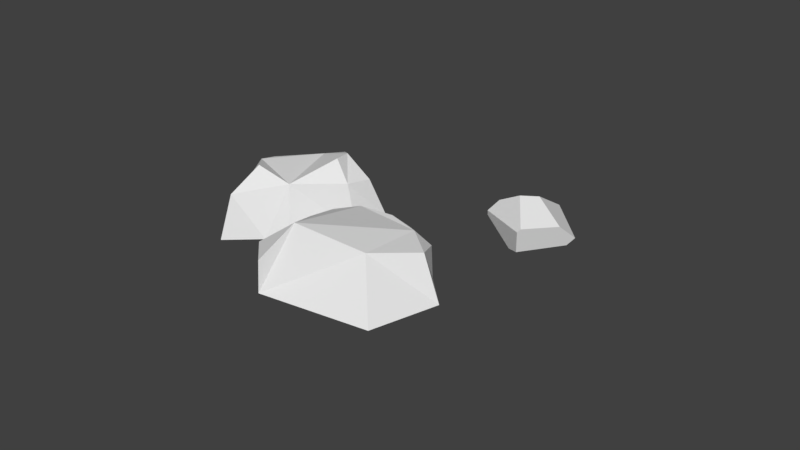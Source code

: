 # Source: decor_rock_01.blend  (saved by Blender 2.79.0; exported with 4.5.12 LTS)
import bpy
from mathutils import Matrix  # noqa: F401  (used for matrix-valued properties, if any)

bpy.ops.wm.read_factory_settings(use_empty=True)
scene = bpy.context.scene
scene.name = 'Scene'

# ---- collections
col_collection_1 = bpy.data.collections.new('Collection 1'); scene.collection.children.link(col_collection_1)

# ---- materials (node trees are filled in below, after node groups)
mat_material = bpy.data.materials.new('Material')
mat_material.alpha_threshold = 0.0
mat_material.use_transparent_shadow = False
mat_material.roughness = 0.5
mat_material.line_color = (0.0, 0.0, 0.0, 1.0)

# ---- material node trees

# ---- world
world_world = bpy.data.worlds.new('World'); scene.world = world_world
world_world.color = (0.05088, 0.05088, 0.05088)
world_world.use_sun_shadow = False
world_world.sun_shadow_jitter_overblur = 0.0
world_world.cycles.sampling_method = 'MANUAL'

# ---- meshes
me_cube_002 = bpy.data.meshes.new('Cube.002')
me_cube_002.from_pydata([(-1.173, -1.049, 0.4053), (-1.604, -0.617, 0.4053), (0.2124, -1.359, 0.1509), (0.9465, -0.4287, 0.1509), (0.8079, -0.7634, 0.1509), (0.9483, 0.5485, 0.1534), (-0.7838, 0.3043, 1.248), (-0.8987, 0.4526, 1.088), (-0.6292, -0.4513, 1.257), (-1.138, -0.5459, 0.8739), (-0.3624, -0.6653, 1.247), (-0.7664, -0.9153, 0.8751), (0.5685, -0.7665, 1.197), (0.5255, -1.188, 0.8082), (1.066, -0.3948, 0.9183), (0.9606, 0.3198, 1.227), (1.147, 0.4302, 0.865), (1.649, -0.1915, 0.06183), (1.962, 0.6965, 0.04532), (2.987, -1.015, -0.1368), (5.404, 1.075, -0.5378), (2.944, 1.06, -0.1102), (4.084, 1.196, -0.3029), (2.546, 0.45, 0.6251), (2.313, 0.6671, 0.4894), (2.484, 0.07235, 0.6078), (2.007, -0.204, 0.5056), (3.319, -1.012, 0.3108), (4.434, -0.6249, 0.596), (5.3, 0.9243, 0.1385), (4.208, 0.9595, 0.3487), (4.395, 1.157, 0.1479), (3.285, 0.7911, 0.511), (3.277, 1.024, 0.3368), (3.939, -1.102, -0.3062), (6.049, 0.06727, -0.6932), (4.253, -1.097, 0.1446), (5.375, 0.1627, 0.2069), (-1.638, -0.2358, 0.382), (0.5681, 1.042, 0.3272), (-0.5481, 0.5975, 1.259), (-0.6313, 0.6976, 1.103), (0.5304, 0.5163, 1.276), (0.7718, 0.7946, 0.8896), (-0.239, 1.057, 0.3363), (3.448, 3.376, -0.0098), (1.521, 2.839, -0.02171), (1.556, 3.003, -0.01147), (3.304, 3.274, -0.1122), (3.659, 3.107, 0.1833), (3.595, 2.546, 0.1907), (2.197, 3.416, 0.3884), (2.1, 3.388, 0.3763), (2.179, 2.51, 0.5278), (2.911, 2.973, 0.578), (2.831, 2.696, 0.6081), (3.534, 2.503, 0.1472), (1.887, 2.374, 0.3125), (2.737, 2.52, -0.1309), (3.152, 2.549, -0.1575), (1.971, 2.363, 0.3801)], [], [(4, 14, 13, 2), (0, 11, 9, 1), (2, 13, 11, 0), (44, 39, 5, 3, 4, 2, 0, 1, 38), (3, 14, 4), (5, 16, 14, 3), (39, 43, 16, 5), (10, 8, 9, 11), (8, 6, 7, 9), (12, 10, 11, 13), (14, 12, 13), (15, 14, 16), (42, 15, 16, 43), (41, 40, 42, 43, 39, 44), (34, 36, 27, 19), (33, 21, 18, 24), (17, 26, 24, 18), (36, 34, 35, 37, 28), (19, 27, 26, 17), (22, 31, 29, 20), (21, 33, 31, 22), (25, 23, 24, 26), (28, 27, 36), (28, 25, 26, 27), (32, 30, 31, 33), (30, 29, 31), (23, 32, 33, 24), (29, 30, 32, 23, 25, 28, 37), (20, 29, 37, 35), (21, 22, 20, 35, 34, 19, 17, 18), (41, 44, 38, 7), (1, 9, 7, 38), (6, 40, 41, 7), (15, 42, 40, 6, 8, 10, 12, 14), (58, 57, 46), (51, 54, 49, 45), (54, 55, 50, 49), (55, 54, 51, 52, 53), (57, 58, 59, 56, 60), (47, 52, 51, 45, 48), (46, 47, 48, 59, 58), (46, 57, 60, 53, 52, 47), (53, 60, 56, 50, 55), (45, 49, 50, 56, 59, 48)])
_ca = me_cube_002.color_attributes.new('Col', 'BYTE_COLOR', 'CORNER')
_ca.data.foreach_set('color', [1.0, 1.0, 1.0, 1.0, 1.0, 1.0, 1.0, 1.0, 1.0, 1.0, 1.0, 1.0, 1.0, 1.0, 1.0, 1.0, 1.0, 1.0, 1.0, 1.0, 1.0, 1.0, 1.0, 1.0, 1.0, 1.0, 1.0, 1.0, 1.0, 1.0, 1.0, 1.0, 1.0, 1.0, 1.0, 1.0, 1.0, 1.0, 1.0, 1.0, 1.0, 1.0, 1.0, 1.0, 1.0, 1.0, 1.0, 1.0, 1.0, 1.0, 1.0, 1.0, 1.0, 1.0, 1.0, 1.0, 1.0, 1.0, 1.0, 1.0, 1.0, 1.0, 1.0, 1.0, 1.0, 1.0, 1.0, 1.0, 1.0, 1.0, 1.0, 1.0, 1.0, 1.0, 1.0, 1.0, 1.0, 1.0, 1.0, 1.0, 1.0, 1.0, 1.0, 1.0, 1.0, 1.0, 1.0, 1.0, 1.0, 1.0, 1.0, 1.0, 1.0, 1.0, 1.0, 1.0, 1.0, 1.0, 1.0, 1.0, 1.0, 1.0, 1.0, 1.0, 1.0, 1.0, 1.0, 1.0, 1.0, 1.0, 1.0, 1.0, 1.0, 1.0, 1.0, 1.0, 1.0, 1.0, 1.0, 1.0, 1.0, 1.0, 1.0, 1.0, 1.0, 1.0, 1.0, 1.0, 1.0, 1.0, 1.0, 1.0, 1.0, 1.0, 1.0, 1.0, 1.0, 1.0, 1.0, 1.0, 1.0, 1.0, 1.0, 1.0, 1.0, 1.0, 1.0, 1.0, 1.0, 1.0, 1.0, 1.0, 1.0, 1.0, 1.0, 1.0, 1.0, 1.0, 1.0, 1.0, 1.0, 1.0, 1.0, 1.0, 1.0, 1.0, 1.0, 1.0, 1.0, 1.0, 1.0, 1.0, 1.0, 1.0, 1.0, 1.0, 1.0, 1.0, 1.0, 1.0, 1.0, 1.0, 1.0, 1.0, 1.0, 1.0, 1.0, 1.0, 1.0, 1.0, 1.0, 1.0, 1.0, 1.0, 1.0, 1.0, 1.0, 1.0, 1.0, 1.0, 1.0, 1.0, 1.0, 1.0, 1.0, 1.0, 1.0, 1.0, 1.0, 1.0, 1.0, 1.0, 1.0, 1.0, 1.0, 1.0, 1.0, 1.0, 1.0, 1.0, 1.0, 1.0, 1.0, 1.0, 1.0, 1.0, 1.0, 1.0, 1.0, 1.0, 1.0, 1.0, 1.0, 1.0, 1.0, 1.0, 1.0, 1.0, 1.0, 1.0, 1.0, 1.0, 1.0, 1.0, 1.0, 1.0, 1.0, 1.0, 1.0, 1.0, 1.0, 1.0, 1.0, 1.0, 1.0, 1.0, 1.0, 1.0, 1.0, 1.0, 1.0, 1.0, 1.0, 1.0, 1.0, 1.0, 1.0, 1.0, 1.0, 1.0, 1.0, 1.0, 1.0, 1.0, 1.0, 1.0, 1.0, 1.0, 1.0, 1.0, 1.0, 1.0, 1.0, 1.0, 1.0, 1.0, 1.0, 1.0, 1.0, 1.0, 1.0, 1.0, 1.0, 1.0, 1.0, 1.0, 1.0, 1.0, 1.0, 1.0, 1.0, 1.0, 1.0, 1.0, 1.0, 1.0, 1.0, 1.0, 1.0, 1.0, 1.0, 1.0, 1.0, 1.0, 1.0, 1.0, 1.0, 1.0, 1.0, 1.0, 1.0, 1.0, 1.0, 1.0, 1.0, 1.0, 1.0, 1.0, 1.0, 1.0, 1.0, 1.0, 1.0, 1.0, 1.0, 1.0, 1.0, 1.0, 1.0, 1.0, 1.0, 1.0, 1.0, 1.0, 1.0, 1.0, 1.0, 1.0, 1.0, 1.0, 1.0, 1.0, 1.0, 1.0, 1.0, 1.0, 1.0, 1.0, 1.0, 1.0, 1.0, 1.0, 1.0, 1.0, 1.0, 1.0, 1.0, 1.0, 1.0, 1.0, 1.0, 1.0, 1.0, 1.0, 1.0, 1.0, 1.0, 1.0, 1.0, 1.0, 1.0, 1.0, 1.0, 1.0, 1.0, 1.0, 1.0, 1.0, 1.0, 1.0, 1.0, 1.0, 1.0, 1.0, 1.0, 1.0, 1.0, 1.0, 1.0, 1.0, 1.0, 1.0, 1.0, 1.0, 1.0, 1.0, 1.0, 1.0, 1.0, 1.0, 1.0, 1.0, 1.0, 1.0, 1.0, 1.0, 1.0, 1.0, 1.0, 1.0, 1.0, 1.0, 1.0, 1.0, 1.0, 1.0, 1.0, 1.0, 1.0, 1.0, 1.0, 1.0, 1.0, 1.0, 1.0, 1.0, 1.0, 1.0, 1.0, 1.0, 1.0, 1.0, 1.0, 1.0, 1.0, 1.0, 1.0, 1.0, 1.0, 1.0, 1.0, 1.0, 1.0, 1.0, 1.0, 1.0, 1.0, 1.0, 1.0, 1.0, 1.0, 1.0, 1.0, 1.0, 1.0, 1.0, 1.0, 1.0, 1.0, 1.0, 1.0, 1.0, 1.0, 1.0, 1.0, 1.0, 1.0, 1.0, 1.0, 1.0, 1.0, 1.0, 1.0, 1.0, 1.0, 1.0, 1.0, 1.0, 1.0, 1.0, 1.0, 1.0, 1.0, 1.0, 1.0, 1.0, 1.0, 1.0, 1.0, 1.0, 1.0, 1.0, 1.0, 1.0, 1.0, 1.0, 1.0, 1.0, 1.0, 1.0, 1.0, 1.0, 1.0, 1.0, 1.0, 1.0, 1.0, 1.0, 1.0, 1.0, 1.0, 1.0, 1.0, 1.0, 1.0, 1.0, 1.0, 1.0, 1.0, 1.0, 1.0, 1.0, 1.0, 1.0, 1.0, 1.0, 1.0, 1.0, 1.0, 1.0, 1.0, 1.0, 1.0, 1.0, 1.0, 1.0, 1.0, 1.0, 1.0, 1.0, 1.0, 1.0, 1.0, 1.0, 1.0, 1.0, 1.0, 1.0, 1.0, 1.0, 1.0, 1.0, 1.0, 1.0, 1.0, 1.0, 1.0, 1.0, 1.0, 1.0, 1.0, 1.0, 1.0, 1.0, 1.0, 1.0, 1.0, 1.0, 1.0, 1.0, 1.0, 1.0, 1.0, 1.0, 1.0, 1.0, 1.0, 1.0, 1.0, 1.0, 1.0, 1.0, 1.0, 1.0, 1.0, 1.0, 1.0, 1.0, 1.0, 1.0, 1.0, 1.0, 1.0, 1.0, 1.0, 1.0, 1.0, 1.0, 1.0, 1.0, 1.0, 1.0, 1.0, 1.0, 1.0, 1.0, 1.0, 1.0, 1.0, 1.0, 1.0, 1.0, 1.0, 1.0, 1.0, 1.0, 1.0, 1.0, 1.0, 1.0, 1.0, 1.0, 1.0, 1.0, 1.0, 1.0, 1.0, 1.0, 1.0, 1.0, 1.0, 1.0, 1.0, 1.0, 1.0, 1.0, 1.0, 1.0, 1.0, 1.0, 1.0, 1.0, 1.0, 1.0, 1.0, 1.0, 1.0, 1.0, 1.0, 1.0, 1.0, 1.0, 1.0, 1.0, 1.0, 1.0, 1.0, 1.0, 1.0, 1.0, 1.0, 1.0, 1.0, 1.0, 1.0, 1.0, 1.0, 1.0, 1.0, 1.0, 1.0, 1.0, 1.0, 1.0, 1.0, 1.0, 1.0, 1.0, 1.0, 1.0, 1.0, 1.0, 1.0, 1.0, 1.0, 1.0, 1.0, 1.0, 1.0, 1.0, 1.0, 1.0, 1.0, 1.0, 1.0, 1.0, 1.0, 1.0, 1.0, 1.0, 1.0, 1.0, 1.0, 1.0, 1.0, 1.0, 1.0, 1.0, 1.0, 1.0, 1.0, 1.0, 1.0, 1.0, 1.0, 1.0, 1.0, 1.0, 1.0, 1.0, 1.0, 1.0, 1.0, 1.0, 1.0, 1.0, 1.0, 1.0, 1.0, 1.0, 1.0, 1.0, 1.0, 1.0, 1.0, 1.0, 1.0, 1.0, 1.0, 1.0, 1.0, 1.0, 1.0, 1.0, 1.0, 1.0, 1.0, 1.0, 1.0, 1.0, 1.0, 1.0, 1.0, 1.0, 1.0, 1.0, 1.0, 1.0, 1.0, 1.0, 1.0, 1.0, 1.0, 1.0, 1.0, 1.0, 1.0, 1.0, 1.0, 1.0, 1.0, 1.0, 1.0, 1.0, 1.0, 1.0, 1.0, 1.0, 1.0, 1.0, 1.0, 1.0])
me_cube_002.materials.append(mat_material)
me_cube_002.use_remesh_preserve_volume = False
me_cube_002.use_remesh_preserve_attributes = False
me_cube_002.use_mirror_vertex_groups = False
me_cube_002.update()

# ---- objects
ob_rocks_01 = bpy.data.objects.new('rocks_01', me_cube_002)

# ---- transforms, parenting, visibility, modifiers, constraints
ob_rocks_01.location = (-1.452, 0.9587, -0.3772)
ob_rocks_01.rotation_euler = (-0.04265, -0.3348, -0.6009)
ob_rocks_01.scale = (0.4305, 0.861, 0.861)
ob_rocks_01.lock_rotations_4d = False
ob_rocks_01.empty_display_type = 'ARROWS'
ob_rocks_01.lineart.crease_threshold = 0.0

# ---- collection membership
col_collection_1.objects.link(ob_rocks_01)

# ---- scene / render settings (as saved in the file)
scene.frame_start = 1; scene.frame_end = 250; scene.frame_set(1)
scene.render.engine = 'BLENDER_EEVEE_NEXT'
scene.render.resolution_percentage = 50
scene.render.dither_intensity = 0.0
scene.cycles.use_denoising = False
scene.cycles.samples = 128
scene.cycles.sampling_pattern = 'TABULATED_SOBOL'
scene.cycles.use_adaptive_sampling = False
scene.cycles.use_light_tree = False
scene.cycles.blur_glossy = 0.0
scene.cycles.sample_clamp_indirect = 0.0
scene.view_settings.view_transform = 'Standard'
bpy.context.view_layer.update()

# ---- added for rendering (the .blend has no active camera and no usable light): camera, sun
cam_auto = bpy.data.cameras.new('AutoCamera')
cam_auto.lens = 50.0
cam_auto.sensor_width = 36.0
cam_auto.clip_end = 1000.0
ob_auto_camera = bpy.data.objects.new('AutoCamera', cam_auto)
scene.collection.objects.link(ob_auto_camera)
ob_auto_camera.location = (7.31786, -7.86794, 6.20092)
ob_auto_camera.rotation_euler = (1.09748, -7.21219e-08, 0.694738)
scene.camera = ob_auto_camera
light_auto_sun = bpy.data.lights.new('AutoSun', 'SUN')
light_auto_sun.energy = 3.0
light_auto_sun.angle = 0.0523599
ob_auto_sun = bpy.data.objects.new('AutoSun', light_auto_sun)
scene.collection.objects.link(ob_auto_sun)
ob_auto_sun.rotation_euler = (0.872665, 0.174533, 0.523599)
bpy.context.view_layer.update()
